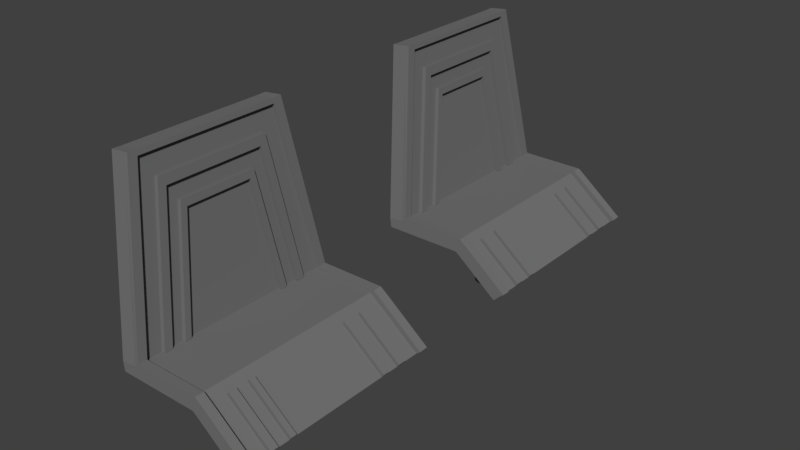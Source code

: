 # Source: c172p-pedals.blend  (saved by Blender 2.78.0; exported with 4.5.12 LTS)
import bpy
from mathutils import Matrix  # noqa: F401  (used for matrix-valued properties, if any)

bpy.ops.wm.read_factory_settings(use_empty=True)
scene = bpy.context.scene
scene.name = 'Scene'

# ---- collections
col_collection_1 = bpy.data.collections.new('Collection 1'); scene.collection.children.link(col_collection_1)
col_collection_2 = bpy.data.collections.new('Collection 2'); scene.collection.children.link(col_collection_2)
col_collection_3 = bpy.data.collections.new('Collection 3'); scene.collection.children.link(col_collection_3)
col_collection_4 = bpy.data.collections.new('Collection 4'); scene.collection.children.link(col_collection_4)
col_collection_5 = bpy.data.collections.new('Collection 5'); scene.collection.children.link(col_collection_5)
col_collection_11 = bpy.data.collections.new('Collection 11'); scene.collection.children.link(col_collection_11)

# ---- materials (node trees are filled in below, after node groups)
mat_material = bpy.data.materials.new('Material')
mat_material.alpha_threshold = 0.0
mat_material.use_transparent_shadow = False
mat_material.diffuse_color = (0.1732, 0.1732, 0.1732, 1.0)
mat_material.specular_color = (0.3709, 0.3709, 0.3709)
mat_material.roughness = 0.5
mat_material.specular_intensity = 1.0

# ---- node groups
ng_auto_smooth = bpy.data.node_groups.new('Auto Smooth', 'GeometryNodeTree')
_s = ng_auto_smooth.interface.new_socket(name='Geometry', in_out='OUTPUT', socket_type='NodeSocketGeometry')
_s = ng_auto_smooth.interface.new_socket(name='Geometry', in_out='INPUT', socket_type='NodeSocketGeometry')
_s = ng_auto_smooth.interface.new_socket(name='Angle', in_out='INPUT', socket_type='NodeSocketFloat')
_s.subtype = 'ANGLE'
_s.min_value = 0.0
_s.max_value = 3.142
ng_auto_smooth.is_modifier = True
_N = ng_auto_smooth.nodes; _L = ng_auto_smooth.links
n0 = _N.new('NodeGroupOutput'); n0.name = 'Group Output'; n0.location = (480, -100)
n1 = _N.new('NodeGroupInput'); n1.name = 'Group Input'; n1.location = (-420, -300)
n2 = _N.new('NodeGroupInput'); n2.name = 'Group Input.001'; n2.location = (-60, -100)
n3 = _N.new('GeometryNodeSetShadeSmooth'); n3.name = 'Set Shade Smooth'; n3.location = (120, -100)
n3.domain = 'EDGE'
n4 = _N.new('GeometryNodeSetShadeSmooth'); n4.name = 'Set Shade Smooth.001'; n4.location = (300, -100)
n5 = _N.new('GeometryNodeInputMeshEdgeAngle'); n5.name = 'Edge Angle'; n5.location = (-420, -220)
n6 = _N.new('GeometryNodeInputEdgeSmooth'); n6.name = 'Is Edge Smooth'; n6.location = (-60, -160)
n7 = _N.new('GeometryNodeInputShadeSmooth'); n7.name = 'Is Face Smooth'; n7.location = (-240, -340)
n8 = _N.new('FunctionNodeBooleanMath'); n8.name = 'Boolean Math'; n8.location = (-60, -220)
n9 = _N.new('FunctionNodeCompare'); n9.name = 'Compare'; n9.location = (-240, -180)
n9.operation = 'LESS_EQUAL'
_L.new(n5.outputs[0], n9.inputs[0])
_L.new(n4.outputs[0], n0.inputs[0])
_L.new(n1.outputs[1], n9.inputs[1])
_L.new(n9.outputs[0], n8.inputs[0])
_L.new(n7.outputs[0], n8.inputs[1])
_L.new(n2.outputs[0], n3.inputs[0])
_L.new(n6.outputs[0], n3.inputs[1])
_L.new(n3.outputs[0], n4.inputs[0])
_L.new(n8.outputs[0], n3.inputs[2])
n0.is_active_output = True

# ---- material node trees

# ---- world
world_world = bpy.data.worlds.new('World'); scene.world = world_world
world_world.color = (0.05088, 0.05088, 0.05088)
world_world.use_sun_shadow = False
world_world.sun_shadow_jitter_overblur = 0.0
world_world.cycles.sampling_method = 'MANUAL'

# ---- meshes
me_mesh_001 = bpy.data.meshes.new('Mesh.001')
me_mesh_001.from_pydata([(-0.03602, 0.06905, 0.06898), (-0.02977, 0.05966, 0.01016), (-0.02977, 0.115, 0.01016), (-0.03602, 0.1056, 0.06898), (-0.03644, 0.1083, 0.07287), (-0.03391, 0.1056, 0.06917), (-0.03391, 0.06905, 0.06917), (-0.03432, 0.1083, 0.07306), (-0.03432, 0.06638, 0.07306), (-0.03644, 0.06638, 0.07287), (-0.03735, 0.1141, 0.08143), (-0.03735, 0.06051, 0.08143), (-0.03523, 0.1141, 0.08162), (-0.03523, 0.06051, 0.08162), (-0.03578, 0.1177, 0.08676), (-0.03578, 0.05698, 0.08676), (-0.03789, 0.1177, 0.08657), (-0.03789, 0.05698, 0.08657), (-0.03909, 0.1254, 0.09787), (-0.03909, 0.04923, 0.09787), (-0.04708, 0.1254, 0.09702), (-0.04708, 0.04923, 0.09702), (-0.02766, 0.05966, 0.01035), (-0.02766, 0.05636, 0.01035), (-0.02977, 0.05636, 0.01016), (-0.02766, 0.115, 0.01035), (-0.02766, 0.1183, 0.01035), (-0.02977, 0.04912, 0.01016), (-0.02766, 0.04912, 0.01035), (-0.02766, 0.04478, 0.01035), (-0.02977, 0.04478, 0.01016), (-0.02977, 0.1255, 0.01016), (-0.02977, 0.03522, 0.01016), (-0.03776, 0.03522, 0.009311), (-0.02766, 0.1255, 0.01035), (-0.02766, 0.1299, 0.01035), (-0.02977, 0.1183, 0.01016), (-0.02977, 0.1299, 0.01016), (-0.02977, 0.1394, 0.01016), (-0.03776, 0.1394, 0.009311), (-0.02976, 0.1394, 0.004125), (-0.03717, 0.1394, 0.004125), (-0.02976, 0.03522, 0.004125), (-0.03717, 0.03522, 0.004125), (0.006073, 0.04478, 0.01016), (0.006073, 0.03522, 0.01016), (0.006073, 0.05636, 0.01016), (0.006073, 0.04912, 0.01016), (0.006073, 0.1299, 0.01016), (0.006073, 0.1394, 0.01016), (0.006073, 0.05966, 0.01016), (0.006073, 0.115, 0.01016), (0.006073, 0.1255, 0.01016), (0.006073, 0.1183, 0.01016), (0.006087, 0.1394, 0.004125), (0.006087, 0.03522, 0.004125), (0.01073, 0.04478, 0.006675), (0.01073, 0.03522, 0.006675), (0.01073, 0.05636, 0.006675), (0.01073, 0.04912, 0.006675), (0.01073, 0.1299, 0.006675), (0.01073, 0.1394, 0.006675), (0.01073, 0.05966, 0.006675), (0.01073, 0.115, 0.006675), (0.01073, 0.1255, 0.006675), (0.01073, 0.1183, 0.006675), (0.007339, 0.1394, 0.003291), (0.007339, 0.03522, 0.003291), (0.01073, 0.04478, 0.006675), (0.01073, 0.03522, 0.006675), (0.01073, 0.05636, 0.006675), (0.01073, 0.04912, 0.006675), (0.01073, 0.1299, 0.006675), (0.01073, 0.1394, 0.006675), (0.01073, 0.05966, 0.006675), (0.01073, 0.115, 0.006675), (0.01073, 0.1255, 0.006675), (0.01073, 0.1183, 0.006675), (0.007339, 0.1394, 0.003291), (0.007339, 0.03522, 0.003291), (0.03072, 0.1394, -0.01545), (0.03411, 0.1183, -0.01207), (0.03411, 0.1255, -0.01207), (0.03411, 0.115, -0.01207), (0.03411, 0.05966, -0.01207), (0.03411, 0.1394, -0.01207), (0.03411, 0.1299, -0.01207), (0.03411, 0.04912, -0.01207), (0.03411, 0.05636, -0.01207), (0.03411, 0.03522, -0.01207), (0.03411, 0.04478, -0.01207), (0.03072, 0.03522, -0.01545), (0.03411, 0.1183, -0.01207), (0.03411, 0.1255, -0.01207), (0.03411, 0.115, -0.01207), (0.03411, 0.05966, -0.01207), (0.03411, 0.1394, -0.01207), (0.03411, 0.1299, -0.01207), (0.03411, 0.04912, -0.01207), (0.03411, 0.05636, -0.01207), (0.03411, 0.03522, -0.01207), (0.03411, 0.04478, -0.01207), (0.01197, 0.05966, 0.008219), (0.03534, 0.05966, -0.01052), (0.03534, 0.05636, -0.01052), (0.01197, 0.05636, 0.008218), (0.01197, 0.1299, 0.008218), (0.03534, 0.1299, -0.01052), (0.03534, 0.1255, -0.01052), (0.01197, 0.1255, 0.008218), (0.01197, 0.04478, 0.008218), (0.03534, 0.04478, -0.01052), (0.03534, 0.04912, -0.01052), (0.01197, 0.04912, 0.008218), (0.01197, 0.115, 0.008218), (0.03534, 0.115, -0.01052), (0.03534, 0.1183, -0.01052), (0.01197, 0.1183, 0.008218), (0.0307, 0.03039, -0.0153), (0.03409, 0.03039, -0.01192), (0.007323, 0.03039, 0.003442), (0.01071, 0.03039, 0.006826), (0.006071, 0.03039, 0.004276), (0.006057, 0.03039, 0.01031), (-0.02977, 0.03039, 0.004276), (-0.02979, 0.03039, 0.01031), (-0.03718, 0.03039, 0.004276), (-0.03778, 0.03039, 0.009462), (-0.03911, 0.0444, 0.09802), (-0.0471, 0.0444, 0.09717), (0.01071, 0.1444, 0.00683), (0.03409, 0.1444, -0.01191), (0.0307, 0.1444, -0.0153), (0.007323, 0.1444, 0.003446), (0.00607, 0.1444, 0.00428), (0.007323, 0.1444, 0.003446), (0.01071, 0.1444, 0.00683), (0.006057, 0.1444, 0.01032), (-0.02977, 0.1444, 0.00428), (-0.02979, 0.1444, 0.01032), (-0.03778, 0.1444, 0.009466), (-0.03718, 0.1444, 0.00428), (-0.0471, 0.1304, 0.09717), (-0.03911, 0.1304, 0.09802), (-0.04738, 0.13, 0.09983), (-0.03939, 0.13, 0.1007), (-0.03938, 0.1251, 0.1005), (-0.04737, 0.1251, 0.09968), (-0.03938, 0.04955, 0.1005), (-0.03939, 0.04477, 0.1007), (-0.04738, 0.04477, 0.09983), (-0.04737, 0.04955, 0.09968), (-0.03737, 0.1251, 0.1007), (-0.03737, 0.04955, 0.1007), (-0.0371, 0.0444, 0.0982), (-0.03738, 0.04477, 0.1009), (-0.03738, 0.13, 0.1009), (-0.0371, 0.1304, 0.09821), (-0.02743, 0.1444, 0.01212), (0.008415, 0.1444, 0.01212), (0.01307, 0.1444, 0.008638), (0.01309, 0.1394, 0.008483), (0.03647, 0.1394, -0.01026), (0.03645, 0.1444, -0.0101), (0.01307, 0.1444, 0.008638), (0.01309, 0.1394, 0.008483), (-0.02743, 0.03039, 0.01212), (0.008416, 0.03039, 0.01212), (0.01307, 0.03039, 0.008634), (0.03645, 0.03039, -0.01011), (0.03647, 0.03522, -0.01026), (0.01309, 0.03522, 0.008483), (0.008432, 0.1394, 0.01197), (0.008432, 0.03522, 0.01197), (-0.02741, 0.1394, 0.01197), (-0.02741, 0.03522, 0.01197), (-0.03708, 0.1254, 0.09805), (-0.03708, 0.04923, 0.09805)], [], [(0, 3, 5, 6), (6, 5, 7, 8), (8, 7, 4, 9), (9, 4, 10, 11), (11, 10, 12, 13), (13, 12, 14, 15), (15, 14, 16, 17), (17, 16, 18, 19), (22, 6, 8, 23), (23, 8, 9, 24), (5, 25, 26, 7), (24, 9, 11, 27), (27, 11, 13, 28), (28, 13, 15, 29), (29, 15, 17, 30), (12, 34, 35, 14), (1, 0, 6, 22), (5, 3, 2, 25), (4, 7, 26, 36), (19, 32, 30, 17), (12, 10, 31, 34), (16, 14, 35, 37), (18, 16, 37, 38), (0, 1, 2, 3), (4, 36, 31, 10), (20, 39, 33, 21), (27, 28, 29, 30), (1, 22, 23, 24), (2, 36, 26, 25), (31, 37, 35, 34), (33, 39, 41, 43), (30, 32, 45, 44), (24, 27, 47, 46), (38, 37, 48, 49), (2, 1, 50, 51), (31, 36, 53, 52), (27, 30, 44, 47), (1, 24, 46, 50), (36, 2, 51, 53), (37, 31, 52, 48), (44, 45, 57, 56), (46, 47, 59, 58), (49, 48, 60, 61), (51, 50, 62, 63), (52, 53, 65, 64), (47, 44, 56, 59), (50, 46, 58, 62), (53, 51, 63, 65), (48, 52, 64, 60), (66, 61, 73, 78), (57, 67, 79, 69), (67, 66, 78, 79), (57, 61, 66, 79), (76, 72, 86, 82), (70, 74, 84, 88), (73, 61, 96, 85), (57, 69, 89, 100), (65, 63, 94, 92), (59, 56, 101, 98), (64, 65, 92, 93), (63, 62, 95, 94), (61, 60, 97, 96), (58, 59, 98, 99), (101, 100, 89, 90), (99, 98, 87, 88), (96, 97, 86, 85), (94, 95, 84, 83), (93, 92, 81, 82), (98, 101, 90, 87), (95, 99, 88, 84), (92, 94, 83, 81), (97, 93, 82, 86), (95, 62, 102, 103), (99, 95, 103, 104), (58, 99, 104, 105), (97, 60, 106, 107), (93, 97, 107, 108), (64, 93, 108, 109), (90, 68, 110, 111), (87, 90, 111, 112), (71, 113, 112, 87), (83, 115, 114, 75), (81, 83, 115, 116), (77, 117, 116, 81), (75, 77, 117, 114), (68, 71, 113, 110), (60, 64, 109, 106), (62, 58, 105, 102), (102, 105, 104, 103), (106, 109, 108, 107), (110, 111, 112, 113), (114, 115, 116, 117), (91, 100, 119, 118), (67, 91, 118, 120), (55, 67, 120, 122), (42, 55, 122, 124), (43, 42, 124, 126), (33, 43, 126, 127), (21, 33, 127, 129), (121, 120, 118, 119), (123, 122, 120, 121), (125, 124, 122, 123), (125, 127, 126, 124), (125, 128, 129, 127), (80, 85, 131, 132), (78, 80, 132, 133), (73, 78, 133, 130), (66, 54, 134, 135), (61, 66, 135, 136), (54, 40, 138, 134), (41, 39, 140, 141), (40, 41, 141, 138), (39, 20, 142, 140), (130, 133, 132, 131), (134, 137, 136, 135), (138, 139, 137, 134), (140, 139, 138, 141), (142, 143, 139, 140), (143, 142, 144, 145), (142, 20, 147, 144), (129, 128, 149, 150), (21, 129, 150, 151), (20, 21, 151, 147), (147, 146, 145, 144), (148, 151, 150, 149), (148, 146, 147, 151), (146, 148, 153, 152), (149, 128, 154, 155), (148, 149, 155, 153), (145, 146, 152, 156), (143, 145, 156, 157), (139, 143, 157, 158), (137, 139, 158, 159), (136, 137, 159, 160), (61, 136, 160, 161), (131, 85, 162, 163), (130, 164, 163, 131), (73, 130, 164, 165), (128, 125, 166, 154), (125, 123, 167, 166), (123, 121, 168, 167), (121, 119, 169, 168), (119, 100, 170, 169), (85, 162, 165, 73), (100, 57, 171, 170), (49, 61, 161, 172), (57, 45, 173, 171), (38, 49, 172, 174), (45, 32, 175, 173), (19, 18, 176, 177), (18, 38, 174, 176), (32, 19, 177, 175), (177, 176, 152, 153), (154, 177, 153, 155), (176, 157, 156, 152), (176, 174, 158, 157), (174, 172, 159, 158), (172, 161, 160, 159), (162, 163, 164, 165), (175, 177, 154, 166), (173, 175, 166, 167), (171, 173, 167, 168), (170, 171, 168, 169), (80, 91, 89, 85), (54, 78, 67, 55), (40, 54, 55, 42), (40, 42, 43, 41), (57, 100, 90, 68)])
_uv = me_mesh_001.uv_layers.new(name='UVMap')
_uv.uv.foreach_set('vector', [0.6515, 0.7259, 0.3411, 0.7259, 0.3411, 0.7275, 0.6515, 0.7275, 0.6119, 0.6838, 0.4094, 0.6838, 0.3947, 0.7055, 0.6267, 0.7055, 0.6742, 0.7609, 0.3184, 0.7609, 0.3184, 0.7593, 0.6742, 0.7593, 0.6573, 0.7084, 0.3626, 0.7084, 0.3212, 0.8127, 0.6987, 0.8127, 0.7241, 0.8329, 0.2685, 0.8329, 0.2685, 0.8345, 0.7241, 0.8345, 0.6954, 0.8156, 0.3239, 0.8156, 0.2995, 0.8374, 0.7198, 0.8374, 0.7541, 0.8787, 0.2386, 0.8787, 0.2386, 0.8771, 0.7541, 0.8771, 0.7387, 0.8411, 0.275, 0.8411, 0.2157, 0.9364, 0.798, 0.9364, 0.664, 0.4352, 0.6107, 0.6894, 0.6258, 0.7062, 0.6826, 0.4352, 0.7593, 0.2218, 0.6742, 0.7609, 0.6742, 0.7593, 0.7593, 0.2202, 0.4147, 0.6893, 0.3654, 0.4357, 0.3465, 0.4354, 0.399, 0.7057, 0.6918, 0.4266, 0.6194, 0.7702, 0.6916, 0.8097, 0.7739, 0.4192, 0.8208, 0.2202, 0.7241, 0.8329, 0.7241, 0.8345, 0.8208, 0.2218, 0.7696, 0.4357, 0.7022, 0.8104, 0.7231, 0.8374, 0.7954, 0.4357, 0.8577, 0.2218, 0.7541, 0.8787, 0.7541, 0.8771, 0.8577, 0.2202, 0.3172, 0.8133, 0.2548, 0.4373, 0.231, 0.4373, 0.2978, 0.8404, 0.7313, 0.2202, 0.6515, 0.7259, 0.6515, 0.7275, 0.7313, 0.2218, 0.3411, 0.7275, 0.3411, 0.7259, 0.2613, 0.2202, 0.2613, 0.2218, 0.3184, 0.7593, 0.3184, 0.7609, 0.2333, 0.2218, 0.2333, 0.2202, 0.7899, 0.9356, 0.8836, 0.4233, 0.8001, 0.4274, 0.7185, 0.8736, 0.2685, 0.8345, 0.2685, 0.8329, 0.1718, 0.2202, 0.1718, 0.2218, 0.2386, 0.8771, 0.2386, 0.8787, 0.1349, 0.2218, 0.1349, 0.2202, 0.2279, 0.9337, 0.2943, 0.8709, 0.2219, 0.4221, 0.1449, 0.4185, 0.6074, 0.6813, 0.6564, 0.4201, 0.3679, 0.4201, 0.4169, 0.6813, 0.3995, 0.7758, 0.3352, 0.4337, 0.2513, 0.4255, 0.3245, 0.8143, 0.1727, 0.9669, 0.05372, 0.2129, 0.9389, 0.2129, 0.8199, 0.9669, 0.8208, 0.2202, 0.8208, 0.2218, 0.8577, 0.2218, 0.8577, 0.2202, 0.7313, 0.2202, 0.7313, 0.2218, 0.7593, 0.2218, 0.7593, 0.2202, 0.2613, 0.2202, 0.2333, 0.2202, 0.2333, 0.2218, 0.2613, 0.2218, 0.1718, 0.2202, 0.1349, 0.2202, 0.1349, 0.2218, 0.1718, 0.2218, 0.9389, 0.2129, 0.05372, 0.2129, 0.05372, 0.1683, 0.9389, 0.1683, 0.2281, 0.4235, 0.1631, 0.4235, 0.1631, 0.2527, 0.2281, 0.2527, 0.3068, 0.4235, 0.2576, 0.4235, 0.2576, 0.2527, 0.3068, 0.2527, 0.8716, 0.4235, 0.8066, 0.4235, 0.8066, 0.2527, 0.8716, 0.2527, 0.7054, 0.4235, 0.3292, 0.4235, 0.3292, 0.2527, 0.7054, 0.2527, 0.777, 0.4235, 0.7278, 0.4235, 0.7278, 0.2527, 0.777, 0.2527, 0.2576, 0.4235, 0.2281, 0.4235, 0.2281, 0.2527, 0.2576, 0.2527, 0.3292, 0.4235, 0.3068, 0.4235, 0.3068, 0.2527, 0.3292, 0.2527, 0.7278, 0.4235, 0.7054, 0.4235, 0.7054, 0.2527, 0.7278, 0.2527, 0.8066, 0.4235, 0.777, 0.4235, 0.777, 0.2527, 0.8066, 0.2527, 0.8199, 0.2488, 0.9298, 0.2488, 0.9298, 0.2148, 0.8199, 0.2148, 0.6974, 0.2514, 0.7863, 0.2514, 0.7863, 0.2166, 0.6974, 0.2166, 0.07127, 0.2519, 0.1909, 0.2519, 0.1909, 0.2165, 0.07127, 0.2165, 0.3553, 0.2544, 0.6611, 0.2544, 0.6611, 0.2191, 0.3553, 0.2191, 0.2298, 0.2554, 0.3161, 0.2554, 0.3161, 0.2194, 0.2298, 0.2194, 0.7897, 0.2404, 0.8117, 0.2404, 0.8117, 0.2032, 0.7897, 0.2032, 0.6668, 0.241, 0.6929, 0.241, 0.6929, 0.2035, 0.6668, 0.2035, 0.2005, 0.2323, 0.2254, 0.2313, 0.2242, 0.1944, 0.1994, 0.1954, 0.1981, 0.2358, 0.2194, 0.2358, 0.2194, 0.1985, 0.1981, 0.1985, 0.05372, 0.1611, 0.05372, 0.1902, 0.05372, 0.1902, 0.05372, 0.1611, 0.9389, 0.1902, 0.9389, 0.1611, 0.9389, 0.1611, 0.9389, 0.1902, 0.9389, 0.1611, 0.05372, 0.1611, 0.05372, 0.1611, 0.9389, 0.1611, 0.9389, 0.1902, 0.05372, 0.1902, 0.05372, 0.1611, 0.9389, 0.1611, 0.1718, 0.1902, 0.1349, 0.1902, 0.1349, 0.0291, 0.1718, 0.0291, 0.7593, 0.1902, 0.7313, 0.1902, 0.7313, 0.0291, 0.7593, 0.0291, 0.05372, 0.1902, 0.05372, 0.1902, 0.05372, 0.0291, 0.05372, 0.0291, 0.9389, 0.1902, 0.9389, 0.1902, 0.9389, 0.0291, 0.9389, 0.0291, 0.2333, 0.1902, 0.2613, 0.1902, 0.2613, 0.0291, 0.2333, 0.0291, 0.8208, 0.1902, 0.8577, 0.1902, 0.8577, 0.0291, 0.8208, 0.0291, 0.2298, 0.2194, 0.3161, 0.2194, 0.3161, 0.02584, 0.2298, 0.02584, 0.3553, 0.2191, 0.6611, 0.2191, 0.6611, 0.0291, 0.3553, 0.0291, 0.07127, 0.2165, 0.1909, 0.2165, 0.1909, 0.02627, 0.07127, 0.02627, 0.6974, 0.2166, 0.7863, 0.2166, 0.7863, 0.0291, 0.6974, 0.0291, 0.8577, 0.0291, 0.9389, 0.0291, 0.9389, 0.0291, 0.8577, 0.0291, 0.7593, 0.0291, 0.8208, 0.0291, 0.8208, 0.0291, 0.7593, 0.0291, 0.05372, 0.0291, 0.1349, 0.0291, 0.1349, 0.0291, 0.05372, 0.0291, 0.2613, 0.0291, 0.7313, 0.0291, 0.7313, 0.0291, 0.2613, 0.0291, 0.1718, 0.0291, 0.2333, 0.0291, 0.2333, 0.0291, 0.1718, 0.0291, 0.8208, 0.0291, 0.8577, 0.0291, 0.8577, 0.0291, 0.8208, 0.0291, 0.7313, 0.0291, 0.7593, 0.0291, 0.7593, 0.0291, 0.7313, 0.0291, 0.2333, 0.0291, 0.2613, 0.0291, 0.2613, 0.0291, 0.2333, 0.0291, 0.1349, 0.0291, 0.1718, 0.0291, 0.1718, 0.0291, 0.1349, 0.0291, 0.7313, 0.0291, 0.7313, 0.1902, 0.7313, 0.2035, 0.7313, 0.04237, 0.7593, 0.0291, 0.7313, 0.0291, 0.7313, 0.04237, 0.7593, 0.04237, 0.7593, 0.1902, 0.7593, 0.0291, 0.7593, 0.04237, 0.7593, 0.2035, 0.1349, 0.0291, 0.1349, 0.1902, 0.1349, 0.2035, 0.1349, 0.04237, 0.1718, 0.0291, 0.1349, 0.0291, 0.1349, 0.04237, 0.1718, 0.04237, 0.1718, 0.1902, 0.1718, 0.0291, 0.1718, 0.04237, 0.1718, 0.2035, 0.8577, 0.0291, 0.8577, 0.1902, 0.8577, 0.2035, 0.8577, 0.04237, 0.8208, 0.0291, 0.8577, 0.0291, 0.8577, 0.04237, 0.8208, 0.04237, 0.8208, 0.1902, 0.8208, 0.2035, 0.8208, 0.04237, 0.8208, 0.0291, 0.2613, 0.0291, 0.2613, 0.04237, 0.2613, 0.2035, 0.2613, 0.1902, 0.2333, 0.0291, 0.2613, 0.0291, 0.2613, 0.04237, 0.2333, 0.04237, 0.2333, 0.1902, 0.2333, 0.2035, 0.2333, 0.04237, 0.2333, 0.0291, 0.2613, 0.1902, 0.2333, 0.1902, 0.2333, 0.2035, 0.2613, 0.2035, 0.8577, 0.1902, 0.8208, 0.1902, 0.8208, 0.2035, 0.8577, 0.2035, 0.1349, 0.1902, 0.1718, 0.1902, 0.1718, 0.2035, 0.1349, 0.2035, 0.7313, 0.1902, 0.7593, 0.1902, 0.7593, 0.2035, 0.7313, 0.2035, 0.6668, 0.2201, 0.6929, 0.2201, 0.6929, 0.01826, 0.6668, 0.01826, 0.1981, 0.215, 0.2194, 0.215, 0.2194, 0.01435, 0.1981, 0.01435, 0.8117, 0.2196, 0.8117, 0.01956, 0.7897, 0.01956, 0.7897, 0.2196, 0.2247, 0.2108, 0.2186, 0.01198, 0.1937, 0.01295, 0.1999, 0.2117, 0.9389, 0.0, 0.9389, 0.0291, 0.98, 0.0304, 0.98, 0.001298, 0.9389, 0.1611, 0.9389, 0.0, 0.98, 0.001298, 0.98, 0.1624, 0.9389, 0.1683, 0.9389, 0.1611, 0.98, 0.1624, 0.98, 0.1696, 0.9389, 0.1683, 0.9389, 0.1683, 0.98, 0.1696, 0.98, 0.1696, 0.9389, 0.1683, 0.9389, 0.1683, 0.98, 0.1696, 0.98, 0.1696, 0.9389, 0.2129, 0.9389, 0.1683, 0.98, 0.1696, 0.98, 0.2142, 0.8199, 0.9669, 0.9389, 0.2129, 0.98, 0.2142, 0.861, 0.9682, 0.98, 0.1915, 0.98, 0.1624, 0.98, 0.001298, 0.98, 0.0304, 0.9813, 0.2202, 0.9813, 0.1683, 0.9813, 0.1611, 0.9813, 0.1902, 0.98, 0.2215, 0.98, 0.1696, 0.98, 0.1696, 0.98, 0.2215, 0.98, 0.2215, 0.98, 0.2142, 0.98, 0.1696, 0.98, 0.1696, 0.98, 0.2215, 0.861, 0.9755, 0.861, 0.9682, 0.98, 0.2142, 0.05372, 0.0, 0.05372, 0.0291, 0.01159, 0.03043, 0.01159, 0.001333, 0.05372, 0.1611, 0.05372, 0.0, 0.01159, 0.001333, 0.0116, 0.1625, 0.05372, 0.1902, 0.05372, 0.1611, 0.0116, 0.1625, 0.0116, 0.1915, 0.05372, 0.1611, 0.05372, 0.1683, 0.0116, 0.1696, 0.0116, 0.1625, 0.05372, 0.1902, 0.05372, 0.1611, 0.0116, 0.1625, 0.0116, 0.1915, 0.8716, 0.2526, 0.8716, 0.4234, 0.9053, 0.4235, 0.9053, 0.2527, 0.05372, 0.1683, 0.05372, 0.2129, 0.0116, 0.2142, 0.0116, 0.1696, 0.05372, 0.1683, 0.05372, 0.1683, 0.0116, 0.1696, 0.0116, 0.1696, 0.05372, 0.2129, 0.1727, 0.9669, 0.1306, 0.9682, 0.0116, 0.2142, 0.0116, 0.1915, 0.0116, 0.1625, 0.01159, 0.001333, 0.01159, 0.03043, 0.0116, 0.1696, 0.0116, 0.2215, 0.0116, 0.1915, 0.0116, 0.1625, 0.0116, 0.1696, 0.0116, 0.2215, 0.0116, 0.2215, 0.0116, 0.1696, 0.0116, 0.2142, 0.0116, 0.2215, 0.0116, 0.1696, 0.0116, 0.1696, 0.1306, 0.9682, 0.1306, 0.9755, 0.0116, 0.2215, 0.0116, 0.2142, 0.1306, 0.9755, 0.1306, 0.9682, 0.1337, 0.9911, 0.1337, 0.9984, 0.1306, 0.9682, 0.1727, 0.9669, 0.1755, 0.9898, 0.1337, 0.9911, 0.861, 0.9682, 0.861, 0.9755, 0.8578, 0.9984, 0.8578, 0.9911, 0.8199, 0.9669, 0.861, 0.9682, 0.8578, 0.9911, 0.8172, 0.9898, 0.1727, 0.9669, 0.8199, 0.9669, 0.8172, 0.9898, 0.1755, 0.9898, 0.1755, 0.9898, 0.1755, 0.9971, 0.1337, 0.9984, 0.1337, 0.9911, 0.8172, 0.9971, 0.8172, 0.9898, 0.8578, 0.9911, 0.8578, 0.9984, 0.8172, 0.9971, 0.1755, 0.9971, 0.1755, 0.9898, 0.8172, 0.9898, 0.1755, 0.9971, 0.8172, 0.9971, 0.8172, 0.9987, 0.1755, 0.9987, 0.8578, 0.9984, 0.861, 0.9755, 0.861, 0.9771, 0.8578, 1.0, 0.8172, 0.9971, 0.8578, 0.9984, 0.8578, 1.0, 0.8172, 0.9987, 0.1337, 0.9984, 0.1755, 0.9971, 0.1755, 0.9987, 0.1337, 1.0, 0.1306, 0.9755, 0.1337, 0.9984, 0.1337, 1.0, 0.1306, 0.9771, 0.0116, 0.2215, 0.1306, 0.9755, 0.1306, 0.9771, 0.0116, 0.2371, 0.0116, 0.2215, 0.0116, 0.2215, 0.0116, 0.2371, 0.0116, 0.2371, 0.0116, 0.1915, 0.0116, 0.2215, 0.0116, 0.2371, 0.0116, 0.2071, 0.05372, 0.1902, 0.0116, 0.1915, 0.0116, 0.2071, 0.05372, 0.2058, 0.01159, 0.03043, 0.05372, 0.0291, 0.05372, 0.04464, 0.01159, 0.04598, 0.0116, 0.1915, 0.0116, 0.2071, 0.01159, 0.04598, 0.01159, 0.03043, 0.05372, 0.1902, 0.0116, 0.1915, 0.0116, 0.2071, 0.05372, 0.2058, 0.861, 0.9755, 0.98, 0.2215, 0.98, 0.237, 0.861, 0.9771, 0.98, 0.2215, 0.98, 0.2215, 0.98, 0.237, 0.98, 0.237, 0.9813, 0.2202, 0.9813, 0.1902, 0.9813, 0.2058, 0.9813, 0.2357, 0.98, 0.1915, 0.98, 0.0304, 0.98, 0.04594, 0.98, 0.2071, 0.98, 0.0304, 0.9389, 0.0291, 0.9389, 0.04464, 0.98, 0.04594, 0.05372, 0.0291, 0.05372, 0.04464, 0.05372, 0.2058, 0.05372, 0.1902, 0.9389, 0.0291, 0.9389, 0.1902, 0.9389, 0.2058, 0.9389, 0.04464, 0.05372, 0.2202, 0.05372, 0.1902, 0.05372, 0.2058, 0.05372, 0.2357, 0.9389, 0.1902, 0.9389, 0.2202, 0.9389, 0.2357, 0.9389, 0.2058, 0.05372, 0.2202, 0.05372, 0.2202, 0.05372, 0.2357, 0.05372, 0.2357, 0.9389, 0.2202, 0.9389, 0.2202, 0.9389, 0.2357, 0.9389, 0.2357, 0.8199, 0.9742, 0.1727, 0.9742, 0.1727, 0.9758, 0.8199, 0.9758, 0.1727, 0.9742, 0.05372, 0.2202, 0.05372, 0.2357, 0.1727, 0.9758, 0.9389, 0.2202, 0.8199, 0.9742, 0.8199, 0.9758, 0.9389, 0.2357, 0.8191, 0.9398, 0.1955, 0.9398, 0.1982, 0.9627, 0.8164, 0.9627, 0.8229, 0.9355, 0.7905, 0.9342, 0.7883, 0.957, 0.8204, 0.9583, 0.2346, 0.9386, 0.1925, 0.94, 0.1956, 0.9629, 0.2374, 0.9615, 0.2138, 0.9415, 0.1464, 0.4347, 0.1226, 0.4356, 0.19, 0.9424, 0.8716, 0.4123, 0.8716, 0.2415, 0.9053, 0.2416, 0.9053, 0.4123, 0.04004, 0.1643, 0.04004, 0.1398, 0.01681, 0.1409, 0.01681, 0.1654, 0.04004, 0.00816, 0.0168, 0.009249, 0.01681, 0.1409, 0.04004, 0.1398, 0.8789, 0.4358, 0.8002, 0.9372, 0.8244, 0.9385, 0.9031, 0.4371, 0.1631, 0.2415, 0.1631, 0.4123, 0.1302, 0.4123, 0.1302, 0.2416, 0.9456, 0.1539, 0.9456, 0.1839, 0.9866, 0.1852, 0.9866, 0.1552, 0.948, 0.006404, 0.948, 0.1675, 0.9891, 0.1688, 0.9891, 0.007702, 0.05372, 0.0, 0.9389, 0.0, 0.9389, 0.0291, 0.05372, 0.0291, 0.05372, 0.1683, 0.05372, 0.1611, 0.9389, 0.1611, 0.9389, 0.1683, 0.8716, 0.4234, 0.8716, 0.2526, 0.1631, 0.2526, 0.1631, 0.4234, 0.05372, 0.1683, 0.9389, 0.1683, 0.9389, 0.1683, 0.05372, 0.1683, 0.9298, 0.2148, 0.9298, 0.03171, 0.8199, 0.03171, 0.8199, 0.2148])
me_mesh_001.materials.append(mat_material)
me_mesh_001.use_remesh_preserve_volume = False
me_mesh_001.use_remesh_preserve_attributes = False
me_mesh_001.use_mirror_vertex_groups = False
me_mesh_001.update()
me_mesh = bpy.data.meshes.new('Mesh')
me_mesh.from_pydata([(-0.03602, -0.1064, 0.06898), (-0.02977, -0.1158, 0.01016), (-0.02977, -0.06048, 0.01016), (-0.03602, -0.06987, 0.06898), (-0.03644, -0.0672, 0.07287), (-0.03391, -0.06987, 0.06917), (-0.03391, -0.1064, 0.06917), (-0.03432, -0.0672, 0.07306), (-0.03432, -0.1091, 0.07306), (-0.03644, -0.1091, 0.07287), (-0.03735, -0.06133, 0.08143), (-0.03735, -0.115, 0.08143), (-0.03523, -0.06133, 0.08162), (-0.03523, -0.115, 0.08162), (-0.03578, -0.05781, 0.08676), (-0.03578, -0.1185, 0.08676), (-0.03789, -0.05781, 0.08657), (-0.03789, -0.1185, 0.08657), (-0.03909, -0.05005, 0.09787), (-0.03909, -0.1262, 0.09787), (-0.04708, -0.05005, 0.09702), (-0.04708, -0.1262, 0.09702), (-0.02766, -0.1158, 0.01035), (-0.02766, -0.1191, 0.01035), (-0.02977, -0.1191, 0.01016), (-0.02766, -0.06048, 0.01035), (-0.02766, -0.05719, 0.01035), (-0.02977, -0.1263, 0.01016), (-0.02766, -0.1263, 0.01035), (-0.02766, -0.1307, 0.01035), (-0.02977, -0.1307, 0.01016), (-0.02977, -0.04995, 0.01016), (-0.02977, -0.1402, 0.01016), (-0.03776, -0.1402, 0.00931), (-0.02766, -0.04995, 0.01035), (-0.02766, -0.0456, 0.01035), (-0.02977, -0.05719, 0.01016), (-0.02977, -0.0456, 0.01016), (-0.02977, -0.03604, 0.01016), (-0.03776, -0.03604, 0.00931), (-0.02976, -0.03604, 0.004124), (-0.03717, -0.03604, 0.004124), (-0.02976, -0.1402, 0.004124), (-0.03717, -0.1402, 0.004124), (0.006073, -0.1307, 0.01016), (0.006073, -0.1402, 0.01016), (0.006073, -0.1191, 0.01016), (0.006073, -0.1263, 0.01016), (0.006073, -0.0456, 0.01016), (0.006073, -0.03604, 0.01016), (0.006073, -0.1158, 0.01016), (0.006073, -0.06048, 0.01016), (0.006073, -0.04995, 0.01016), (0.006073, -0.05719, 0.01016), (0.006087, -0.03604, 0.004124), (0.006087, -0.1402, 0.004124), (0.01073, -0.1307, 0.006675), (0.01073, -0.1402, 0.006675), (0.01073, -0.1191, 0.006675), (0.01073, -0.1263, 0.006675), (0.01073, -0.0456, 0.006675), (0.01073, -0.03604, 0.006675), (0.01073, -0.1158, 0.006675), (0.01073, -0.06048, 0.006675), (0.01073, -0.04995, 0.006675), (0.01073, -0.05719, 0.006675), (0.007339, -0.03604, 0.00329), (0.007339, -0.1402, 0.00329), (0.01073, -0.1307, 0.006675), (0.01073, -0.1402, 0.006675), (0.01073, -0.1263, 0.006675), (0.01073, -0.03604, 0.006675), (0.01073, -0.1158, 0.006675), (0.01073, -0.06048, 0.006675), (0.01073, -0.05719, 0.006675), (0.007339, -0.03604, 0.00329), (0.007339, -0.1402, 0.00329), (0.03072, -0.03604, -0.01545), (0.03411, -0.05719, -0.01207), (0.03411, -0.04995, -0.01207), (0.03411, -0.06048, -0.01207), (0.03411, -0.1158, -0.01207), (0.03411, -0.03604, -0.01207), (0.03411, -0.0456, -0.01207), (0.03411, -0.1263, -0.01207), (0.03411, -0.1191, -0.01207), (0.03411, -0.1402, -0.01207), (0.03411, -0.1307, -0.01207), (0.03072, -0.1402, -0.01545), (0.03411, -0.05719, -0.01207), (0.03411, -0.04995, -0.01207), (0.03411, -0.06048, -0.01207), (0.03411, -0.1158, -0.01207), (0.03411, -0.03604, -0.01207), (0.03411, -0.0456, -0.01207), (0.03411, -0.1263, -0.01207), (0.03411, -0.1191, -0.01207), (0.03411, -0.1402, -0.01207), (0.03411, -0.1307, -0.01207), (0.01197, -0.1158, 0.008218), (0.03534, -0.1158, -0.01052), (0.03534, -0.1191, -0.01052), (0.01197, -0.1191, 0.008218), (0.01197, -0.0456, 0.008218), (0.03534, -0.0456, -0.01052), (0.03534, -0.04995, -0.01052), (0.01197, -0.04995, 0.008218), (0.01197, -0.1307, 0.008218), (0.03534, -0.1307, -0.01052), (0.03534, -0.1263, -0.01052), (0.01197, -0.1263, 0.008218), (0.01197, -0.06048, 0.008218), (0.03534, -0.06048, -0.01052), (0.03534, -0.05719, -0.01052), (0.01197, -0.05719, 0.008218), (0.0307, -0.1451, -0.0153), (0.03409, -0.1451, -0.01192), (0.007323, -0.1451, 0.003441), (0.01071, -0.1451, 0.006826), (0.006071, -0.1451, 0.004275), (0.006057, -0.1451, 0.01031), (-0.02977, -0.1451, 0.004275), (-0.02979, -0.1451, 0.01031), (-0.03718, -0.1451, 0.004275), (-0.03778, -0.1451, 0.009461), (-0.03911, -0.1311, 0.09802), (-0.0471, -0.1311, 0.09717), (0.01071, -0.03109, 0.00683), (0.03409, -0.03109, -0.01191), (0.0307, -0.03109, -0.0153), (0.007323, -0.03109, 0.003445), (0.00607, -0.03109, 0.004279), (0.007323, -0.03109, 0.003445), (0.01071, -0.03109, 0.00683), (0.006057, -0.03109, 0.01032), (-0.02977, -0.03109, 0.004279), (-0.02979, -0.03109, 0.01032), (-0.03778, -0.03109, 0.009465), (-0.03718, -0.03109, 0.004279), (-0.0471, -0.04509, 0.09717), (-0.03911, -0.04509, 0.09802), (-0.04738, -0.04546, 0.09983), (-0.03939, -0.04546, 0.1007), (-0.03938, -0.05038, 0.1005), (-0.04737, -0.05038, 0.09968), (-0.03938, -0.1259, 0.1005), (-0.03939, -0.1307, 0.1007), (-0.04738, -0.1307, 0.09983), (-0.04737, -0.1259, 0.09968), (-0.03737, -0.05038, 0.1007), (-0.03737, -0.1259, 0.1007), (-0.0371, -0.1311, 0.0982), (-0.03738, -0.1307, 0.1009), (-0.03738, -0.04546, 0.1009), (-0.0371, -0.04509, 0.09821), (-0.02743, -0.03109, 0.01212), (0.008415, -0.03109, 0.01212), (0.01307, -0.03109, 0.008638), (0.01309, -0.03604, 0.008483), (0.03647, -0.03604, -0.01026), (0.03645, -0.03109, -0.0101), (0.01307, -0.03109, 0.008638), (0.01309, -0.03604, 0.008483), (-0.02743, -0.1451, 0.01212), (0.008416, -0.1451, 0.01212), (0.01307, -0.1451, 0.008634), (0.03645, -0.1451, -0.01011), (0.03647, -0.1402, -0.01026), (0.01309, -0.1402, 0.008483), (0.008432, -0.03604, 0.01197), (0.008432, -0.1402, 0.01197), (-0.02741, -0.03604, 0.01197), (-0.02741, -0.1402, 0.01197), (-0.03708, -0.05005, 0.09805), (-0.03708, -0.1262, 0.09805)], [], [(0, 3, 5, 6), (6, 5, 7, 8), (8, 7, 4, 9), (9, 4, 10, 11), (11, 10, 12, 13), (13, 12, 14, 15), (15, 14, 16, 17), (17, 16, 18, 19), (22, 6, 8, 23), (23, 8, 9, 24), (5, 25, 26, 7), (24, 9, 11, 27), (27, 11, 13, 28), (28, 13, 15, 29), (29, 15, 17, 30), (12, 34, 35, 14), (1, 0, 6, 22), (5, 3, 2, 25), (4, 7, 26, 36), (19, 32, 30, 17), (12, 10, 31, 34), (16, 14, 35, 37), (18, 16, 37, 38), (0, 1, 2, 3), (4, 36, 31, 10), (20, 39, 33, 21), (27, 28, 29, 30), (1, 22, 23, 24), (2, 36, 26, 25), (31, 37, 35, 34), (33, 39, 41, 43), (30, 32, 45, 44), (24, 27, 47, 46), (38, 37, 48, 49), (2, 1, 50, 51), (31, 36, 53, 52), (27, 30, 44, 47), (1, 24, 46, 50), (36, 2, 51, 53), (37, 31, 52, 48), (44, 45, 57, 56), (46, 47, 59, 58), (49, 48, 60, 61), (51, 50, 62, 63), (52, 53, 65, 64), (47, 44, 56, 59), (50, 46, 58, 62), (53, 51, 63, 65), (48, 52, 64, 60), (66, 61, 71, 75), (57, 67, 76, 69), (67, 66, 75, 76), (57, 61, 66, 76), (72, 81, 80, 73), (71, 61, 93, 82), (69, 86, 87, 68), (57, 69, 86, 97), (64, 65, 89, 90), (61, 60, 94, 93), (58, 59, 95, 96), (98, 97, 86, 87), (96, 95, 84, 85), (93, 94, 83, 82), (91, 92, 81, 80), (90, 89, 78, 79), (95, 98, 87, 84), (92, 96, 85, 81), (89, 91, 80, 78), (94, 90, 79, 83), (92, 62, 99, 100), (96, 92, 100, 101), (58, 96, 101, 102), (94, 60, 103, 104), (90, 94, 104, 105), (64, 90, 105, 106), (87, 108, 107, 68), (84, 87, 108, 109), (70, 110, 109, 84), (80, 112, 111, 73), (78, 80, 112, 113), (74, 114, 113, 78), (73, 74, 114, 111), (68, 70, 110, 107), (60, 64, 106, 103), (62, 58, 102, 99), (99, 102, 101, 100), (103, 106, 105, 104), (107, 108, 109, 110), (111, 112, 113, 114), (88, 97, 116, 115), (67, 88, 115, 117), (55, 67, 117, 119), (42, 55, 119, 121), (43, 42, 121, 123), (33, 43, 123, 124), (21, 33, 124, 126), (118, 117, 115, 116), (120, 119, 117, 118), (122, 121, 119, 120), (122, 124, 123, 121), (122, 125, 126, 124), (77, 82, 128, 129), (75, 77, 129, 130), (71, 75, 130, 127), (66, 54, 131, 132), (61, 66, 132, 133), (54, 40, 135, 131), (41, 39, 137, 138), (40, 41, 138, 135), (39, 20, 139, 137), (127, 130, 129, 128), (131, 134, 133, 132), (135, 136, 134, 131), (137, 136, 135, 138), (139, 140, 136, 137), (140, 139, 141, 142), (139, 20, 144, 141), (126, 125, 146, 147), (21, 126, 147, 148), (20, 21, 148, 144), (144, 143, 142, 141), (145, 148, 147, 146), (145, 143, 144, 148), (143, 145, 150, 149), (146, 125, 151, 152), (145, 146, 152, 150), (142, 143, 149, 153), (140, 142, 153, 154), (136, 140, 154, 155), (134, 136, 155, 156), (133, 134, 156, 157), (61, 133, 157, 158), (128, 82, 159, 160), (127, 161, 160, 128), (71, 127, 161, 162), (125, 122, 163, 151), (122, 120, 164, 163), (120, 118, 165, 164), (118, 116, 166, 165), (116, 97, 167, 166), (82, 159, 162, 71), (97, 57, 168, 167), (49, 61, 158, 169), (57, 45, 170, 168), (38, 49, 169, 171), (45, 32, 172, 170), (19, 18, 173, 174), (18, 38, 171, 173), (32, 19, 174, 172), (174, 173, 149, 150), (151, 174, 150, 152), (173, 154, 153, 149), (173, 171, 155, 154), (171, 169, 156, 155), (169, 158, 157, 156), (159, 160, 161, 162), (172, 174, 151, 163), (170, 172, 163, 164), (168, 170, 164, 165), (167, 168, 165, 166), (77, 88, 86, 82), (66, 77, 88, 67), (54, 75, 67, 55), (40, 54, 55, 42), (40, 42, 43, 41)])
_uv = me_mesh.uv_layers.new(name='UVMap')
_uv.uv.foreach_set('vector', [0.6439, 0.703, 0.3649, 0.703, 0.3649, 0.7046, 0.6439, 0.7046, 0.6136, 0.6831, 0.4096, 0.6831, 0.3947, 0.7069, 0.6285, 0.7069, 0.6643, 0.7369, 0.3446, 0.7369, 0.3446, 0.7353, 0.6643, 0.7353, 0.6552, 0.7069, 0.3632, 0.7069, 0.3222, 0.8128, 0.6962, 0.8128, 0.7092, 0.8064, 0.2997, 0.8064, 0.2997, 0.808, 0.7092, 0.808, 0.6966, 0.8138, 0.3234, 0.8138, 0.2989, 0.8408, 0.7211, 0.8408, 0.7361, 0.8506, 0.2728, 0.8506, 0.2728, 0.849, 0.7361, 0.849, 0.7377, 0.8396, 0.2782, 0.8396, 0.2195, 0.9369, 0.7965, 0.9369, 0.6622, 0.4344, 0.6086, 0.6898, 0.6271, 0.706, 0.6843, 0.4337, 0.7408, 0.2163, 0.6643, 0.7369, 0.6643, 0.7353, 0.7408, 0.2148, 0.4148, 0.6919, 0.3688, 0.434, 0.3456, 0.4325, 0.3947, 0.7075, 0.6878, 0.433, 0.6182, 0.7699, 0.6925, 0.807, 0.7716, 0.4242, 0.7961, 0.2148, 0.7092, 0.8064, 0.7092, 0.808, 0.7961, 0.2163, 0.7695, 0.4349, 0.6997, 0.8138, 0.7213, 0.8411, 0.7961, 0.4349, 0.8293, 0.2163, 0.7361, 0.8506, 0.7361, 0.849, 0.8293, 0.2148, 0.3186, 0.8183, 0.2566, 0.453, 0.2329, 0.453, 0.2994, 0.8447, 0.7157, 0.2148, 0.6439, 0.703, 0.6439, 0.7046, 0.7157, 0.2163, 0.3649, 0.7046, 0.3649, 0.703, 0.2932, 0.2148, 0.2932, 0.2163, 0.3446, 0.7353, 0.3446, 0.7369, 0.2681, 0.2163, 0.2681, 0.2148, 0.788, 0.9324, 0.8846, 0.405, 0.8056, 0.4076, 0.7215, 0.8671, 0.2997, 0.808, 0.2997, 0.8064, 0.2128, 0.2148, 0.2128, 0.2163, 0.2728, 0.849, 0.2728, 0.8506, 0.1796, 0.2163, 0.1796, 0.2148, 0.2239, 0.9333, 0.2917, 0.8723, 0.2253, 0.4254, 0.1476, 0.4203, 0.6069, 0.6782, 0.6553, 0.4207, 0.3701, 0.4207, 0.4186, 0.6782, 0.4001, 0.7654, 0.3316, 0.4251, 0.2569, 0.4197, 0.3347, 0.8063, 0.2136, 0.9358, 0.1067, 0.2077, 0.9022, 0.2077, 0.7953, 0.9358, 0.7961, 0.2148, 0.7961, 0.2163, 0.8293, 0.2163, 0.8293, 0.2148, 0.7157, 0.2148, 0.7157, 0.2163, 0.7408, 0.2163, 0.7408, 0.2148, 0.2932, 0.2148, 0.2681, 0.2148, 0.2681, 0.2163, 0.2932, 0.2163, 0.2128, 0.2148, 0.1796, 0.2148, 0.1796, 0.2163, 0.2128, 0.2163, 0.9022, 0.2077, 0.1067, 0.2077, 0.1067, 0.1646, 0.9022, 0.1646, 0.2255, 0.4203, 0.159, 0.4203, 0.159, 0.26, 0.2255, 0.26, 0.306, 0.4203, 0.2557, 0.4203, 0.2557, 0.26, 0.306, 0.26, 0.8836, 0.4203, 0.8171, 0.4203, 0.8171, 0.26, 0.8836, 0.26, 0.7137, 0.4203, 0.3289, 0.4203, 0.3289, 0.26, 0.7137, 0.26, 0.7869, 0.4203, 0.7365, 0.4203, 0.7365, 0.26, 0.7869, 0.26, 0.2557, 0.4203, 0.2255, 0.4203, 0.2255, 0.26, 0.2557, 0.26, 0.3289, 0.4203, 0.306, 0.4203, 0.306, 0.26, 0.3289, 0.26, 0.7365, 0.4203, 0.7137, 0.4203, 0.7137, 0.26, 0.7365, 0.26, 0.8171, 0.4203, 0.7869, 0.4203, 0.7869, 0.26, 0.8171, 0.26, 0.8208, 0.246, 0.9302, 0.246, 0.9302, 0.2112, 0.8208, 0.2112, 0.6971, 0.2492, 0.777, 0.2492, 0.777, 0.2143, 0.6971, 0.2143, 0.07734, 0.2454, 0.1907, 0.2454, 0.1907, 0.2105, 0.07734, 0.2105, 0.352, 0.2604, 0.6577, 0.2604, 0.6577, 0.2234, 0.352, 0.2234, 0.2313, 0.2464, 0.3164, 0.2464, 0.3164, 0.2115, 0.2313, 0.2115, 0.7902, 0.2417, 0.8156, 0.2417, 0.8156, 0.204, 0.7902, 0.204, 0.6674, 0.242, 0.6925, 0.242, 0.6925, 0.2042, 0.6674, 0.2042, 0.3228, 0.2408, 0.3479, 0.2408, 0.3479, 0.2029, 0.3228, 0.2029, 0.1956, 0.2326, 0.2196, 0.2326, 0.2196, 0.1956, 0.1956, 0.1956, 0.1067, 0.1577, 0.1067, 0.1858, 0.1067, 0.1858, 0.1067, 0.1577, 0.9022, 0.1858, 0.9022, 0.1577, 0.9022, 0.1577, 0.9022, 0.1858, 0.9022, 0.1577, 0.1067, 0.1577, 0.1067, 0.1577, 0.9022, 0.1577, 0.9022, 0.1858, 0.1067, 0.1858, 0.1067, 0.1577, 0.9022, 0.1577, 0.6577, 0.2273, 0.6577, 0.028, 0.352, 0.028, 0.352, 0.2273, 0.1067, 0.1858, 0.1067, 0.1858, 0.1067, 0.03024, 0.1067, 0.03024, 0.9302, 0.2156, 0.9302, 0.02812, 0.8208, 0.02812, 0.8208, 0.2156, 0.9022, 0.1858, 0.9022, 0.1858, 0.9022, 0.03024, 0.9022, 0.03024, 0.2313, 0.2115, 0.3164, 0.2115, 0.3164, 0.02409, 0.2313, 0.02409, 0.07734, 0.2105, 0.1907, 0.2105, 0.1907, 0.02308, 0.07734, 0.02308, 0.6971, 0.2143, 0.777, 0.2143, 0.777, 0.02693, 0.6971, 0.02693, 0.8293, 0.03024, 0.9022, 0.03024, 0.9022, 0.03024, 0.8293, 0.03024, 0.7408, 0.03024, 0.7961, 0.03024, 0.7961, 0.03024, 0.7408, 0.03024, 0.1067, 0.03024, 0.1796, 0.03024, 0.1796, 0.03024, 0.1067, 0.03024, 0.2932, 0.03024, 0.7157, 0.03024, 0.7157, 0.03024, 0.2932, 0.03024, 0.2128, 0.03024, 0.2681, 0.03024, 0.2681, 0.03024, 0.2128, 0.03024, 0.7961, 0.03024, 0.8293, 0.03024, 0.8293, 0.03024, 0.7961, 0.03024, 0.7157, 0.03024, 0.7408, 0.03024, 0.7408, 0.03024, 0.7157, 0.03024, 0.2681, 0.03024, 0.2932, 0.03024, 0.2932, 0.03024, 0.2681, 0.03024, 0.1796, 0.03024, 0.2128, 0.03024, 0.2128, 0.03024, 0.1796, 0.03024, 0.7157, 0.03024, 0.7157, 0.1858, 0.7157, 0.1986, 0.7157, 0.04305, 0.7408, 0.03024, 0.7157, 0.03024, 0.7157, 0.04305, 0.7408, 0.04305, 0.7408, 0.1858, 0.7408, 0.03024, 0.7408, 0.04305, 0.7408, 0.1986, 0.1796, 0.03024, 0.1796, 0.1858, 0.1796, 0.1986, 0.1796, 0.04305, 0.2128, 0.03024, 0.1796, 0.03024, 0.1796, 0.04305, 0.2128, 0.04305, 0.2128, 0.1858, 0.2128, 0.03024, 0.2128, 0.04305, 0.2128, 0.1986, 0.8293, 0.03024, 0.8293, 0.04305, 0.8293, 0.1986, 0.8293, 0.1858, 0.7961, 0.03024, 0.8293, 0.03024, 0.8293, 0.04305, 0.7961, 0.04305, 0.7961, 0.1858, 0.7961, 0.1986, 0.7961, 0.04305, 0.7961, 0.03024, 0.2932, 0.03024, 0.2932, 0.04305, 0.2932, 0.1986, 0.2932, 0.1858, 0.2681, 0.03024, 0.2932, 0.03024, 0.2932, 0.04305, 0.2681, 0.04305, 0.2681, 0.1858, 0.2681, 0.1986, 0.2681, 0.04305, 0.2681, 0.03024, 0.2932, 0.1858, 0.2681, 0.1858, 0.2681, 0.1986, 0.2932, 0.1986, 0.8293, 0.1858, 0.7961, 0.1858, 0.7961, 0.1986, 0.8293, 0.1986, 0.1796, 0.1858, 0.2128, 0.1858, 0.2128, 0.1986, 0.1796, 0.1986, 0.7157, 0.1858, 0.7408, 0.1858, 0.7408, 0.1986, 0.7157, 0.1986, 0.6674, 0.2209, 0.6925, 0.2209, 0.6925, 0.01759, 0.6674, 0.01759, 0.1956, 0.212, 0.2196, 0.212, 0.2196, 0.01308, 0.1956, 0.01308, 0.8156, 0.2207, 0.8156, 0.01787, 0.7902, 0.01787, 0.7902, 0.2207, 0.3479, 0.2197, 0.3479, 0.01569, 0.3228, 0.01569, 0.3228, 0.2197, 0.9022, 0.00215, 0.9022, 0.03024, 0.9391, 0.0315, 0.9391, 0.003404, 0.9022, 0.1577, 0.9022, 0.00215, 0.9391, 0.003404, 0.9391, 0.159, 0.9022, 0.1646, 0.9022, 0.1577, 0.9391, 0.159, 0.9391, 0.1659, 0.9022, 0.1646, 0.9022, 0.1646, 0.9391, 0.1659, 0.9391, 0.1659, 0.9022, 0.1646, 0.9022, 0.1646, 0.9391, 0.1659, 0.9391, 0.1659, 0.9022, 0.2077, 0.9022, 0.1646, 0.9391, 0.1659, 0.9391, 0.209, 0.7953, 0.9358, 0.9022, 0.2077, 0.9391, 0.209, 0.8322, 0.937, 0.9391, 0.1871, 0.9391, 0.159, 0.9391, 0.003404, 0.9391, 0.0315, 0.9391, 0.216, 0.9391, 0.1659, 0.9391, 0.159, 0.9391, 0.1871, 0.9391, 0.216, 0.9391, 0.1659, 0.9391, 0.1659, 0.9391, 0.216, 0.9391, 0.216, 0.9391, 0.209, 0.9391, 0.1659, 0.9391, 0.1659, 0.9391, 0.216, 0.8322, 0.9441, 0.8322, 0.937, 0.9391, 0.209, 0.1067, 0.00215, 0.1067, 0.03024, 0.06881, 0.03153, 0.06881, 0.003437, 0.1067, 0.1577, 0.1067, 0.00215, 0.06881, 0.003437, 0.06881, 0.159, 0.1067, 0.1858, 0.1067, 0.1577, 0.06881, 0.159, 0.06881, 0.1871, 0.1067, 0.1577, 0.1067, 0.1646, 0.06881, 0.1659, 0.06881, 0.159, 0.1067, 0.1858, 0.1067, 0.1577, 0.06881, 0.159, 0.06881, 0.1871, 0.1067, 0.1646, 0.1067, 0.1646, 0.06881, 0.1659, 0.06881, 0.1659, 0.1067, 0.1646, 0.1067, 0.2077, 0.06881, 0.209, 0.06881, 0.1659, 0.1067, 0.1646, 0.1067, 0.1646, 0.06881, 0.1659, 0.06881, 0.1659, 0.1067, 0.2077, 0.2136, 0.9358, 0.1758, 0.9371, 0.06881, 0.209, 0.06881, 0.1871, 0.06881, 0.159, 0.06881, 0.003437, 0.06881, 0.03153, 0.06881, 0.1659, 0.06881, 0.216, 0.06881, 0.1871, 0.06881, 0.159, 0.06881, 0.1659, 0.06881, 0.216, 0.06881, 0.216, 0.06881, 0.1659, 0.06881, 0.209, 0.06881, 0.216, 0.06881, 0.1659, 0.06881, 0.1659, 0.1758, 0.9371, 0.1758, 0.9441, 0.06881, 0.216, 0.06881, 0.209, 0.1758, 0.9441, 0.1758, 0.9371, 0.1786, 0.9592, 0.1786, 0.9662, 0.1758, 0.9371, 0.2136, 0.9358, 0.2161, 0.9579, 0.1786, 0.9592, 0.8322, 0.937, 0.8322, 0.9441, 0.8293, 0.9662, 0.8293, 0.9591, 0.7953, 0.9358, 0.8322, 0.937, 0.8293, 0.9591, 0.7928, 0.9579, 0.2136, 0.9358, 0.7953, 0.9358, 0.7928, 0.9579, 0.2161, 0.9579, 0.2161, 0.9579, 0.2161, 0.9649, 0.1786, 0.9662, 0.1786, 0.9592, 0.7928, 0.9649, 0.7928, 0.9579, 0.8293, 0.9591, 0.8293, 0.9662, 0.7928, 0.9649, 0.2161, 0.9649, 0.2161, 0.9579, 0.7928, 0.9579, 0.2161, 0.9649, 0.7928, 0.9649, 0.7928, 0.9665, 0.2161, 0.9665, 0.8293, 0.9662, 0.8322, 0.9441, 0.8322, 0.9456, 0.8293, 0.9677, 0.7928, 0.9649, 0.8293, 0.9662, 0.8293, 0.9677, 0.7928, 0.9665, 0.1786, 0.9662, 0.2161, 0.9649, 0.2161, 0.9665, 0.1786, 0.9677, 0.1758, 0.9441, 0.1786, 0.9662, 0.1786, 0.9677, 0.1758, 0.9456, 0.06881, 0.216, 0.1758, 0.9441, 0.1758, 0.9456, 0.06881, 0.231, 0.06881, 0.216, 0.06881, 0.216, 0.06881, 0.231, 0.06881, 0.231, 0.06881, 0.1871, 0.06881, 0.216, 0.06881, 0.231, 0.06881, 0.2021, 0.1067, 0.1858, 0.06881, 0.1871, 0.06881, 0.2021, 0.1067, 0.2008, 0.06881, 0.03153, 0.1067, 0.03024, 0.1067, 0.04525, 0.06881, 0.04654, 0.06881, 0.1871, 0.06881, 0.2021, 0.06881, 0.04654, 0.06881, 0.03153, 0.1067, 0.1858, 0.06881, 0.1871, 0.06881, 0.2021, 0.1067, 0.2008, 0.8322, 0.9441, 0.9391, 0.216, 0.9391, 0.231, 0.8322, 0.9456, 0.9391, 0.216, 0.9391, 0.216, 0.9391, 0.231, 0.9391, 0.231, 0.9391, 0.216, 0.9391, 0.1871, 0.9391, 0.2021, 0.9391, 0.231, 0.9391, 0.1871, 0.9391, 0.0315, 0.9391, 0.0465, 0.9391, 0.2021, 0.9391, 0.0315, 0.9022, 0.03024, 0.9022, 0.04525, 0.9391, 0.0465, 0.1067, 0.03024, 0.1067, 0.04525, 0.1067, 0.2008, 0.1067, 0.1858, 0.9022, 0.03024, 0.9022, 0.1858, 0.9022, 0.2008, 0.9022, 0.04525, 0.1067, 0.2148, 0.1067, 0.1858, 0.1067, 0.2008, 0.1067, 0.2298, 0.9022, 0.1858, 0.9022, 0.2148, 0.9022, 0.2298, 0.9022, 0.2008, 0.1067, 0.2148, 0.1067, 0.2148, 0.1067, 0.2298, 0.1067, 0.2298, 0.9022, 0.2148, 0.9022, 0.2148, 0.9022, 0.2298, 0.9022, 0.2298, 0.7953, 0.9428, 0.2136, 0.9428, 0.2136, 0.9444, 0.7953, 0.9444, 0.2136, 0.9428, 0.1067, 0.2148, 0.1067, 0.2298, 0.2136, 0.9444, 0.9022, 0.2148, 0.7953, 0.9428, 0.7953, 0.9444, 0.9022, 0.2298, 0.7977, 0.9373, 0.216, 0.9373, 0.2185, 0.9641, 0.7952, 0.9641, 0.8243, 0.9386, 0.7874, 0.9373, 0.7849, 0.9594, 0.8214, 0.9607, 0.2279, 0.9418, 0.1901, 0.943, 0.1929, 0.9651, 0.2304, 0.9639, 0.2136, 0.9447, 0.1434, 0.434, 0.1185, 0.4349, 0.1887, 0.9456, 0.8836, 0.4098, 0.8836, 0.2495, 0.918, 0.2495, 0.918, 0.4098, 0.04894, 0.1839, 0.04392, 0.1554, 0.02098, 0.1607, 0.026, 0.1892, 0.03642, 0.003551, 0.01542, 0.005941, 0.02356, 0.1613, 0.04457, 0.1589, 0.8812, 0.4296, 0.798, 0.9379, 0.8236, 0.9392, 0.9068, 0.431, 0.159, 0.2495, 0.159, 0.4098, 0.1254, 0.4098, 0.1254, 0.2495, 0.9509, 0.1841, 0.9329, 0.2511, 0.9677, 0.2635, 0.9857, 0.1966, 0.9562, 0.005508, 0.9562, 0.1611, 0.9931, 0.1623, 0.9931, 0.006762, 0.1067, 0.00215, 0.9022, 0.00215, 0.9022, 0.03024, 0.1067, 0.03024, 0.1067, 0.1577, 0.1067, 0.00215, 0.9022, 0.00215, 0.9022, 0.1577, 0.1067, 0.1646, 0.1067, 0.1577, 0.9022, 0.1577, 0.9022, 0.1646, 0.8836, 0.4202, 0.8836, 0.26, 0.159, 0.26, 0.159, 0.4202, 0.1067, 0.1646, 0.9022, 0.1646, 0.9022, 0.1646, 0.1067, 0.1646])
me_mesh.materials.append(mat_material)
me_mesh.use_remesh_preserve_volume = False
me_mesh.use_remesh_preserve_attributes = False
me_mesh.use_mirror_vertex_groups = False
me_mesh.update()
me_cylinder_014 = bpy.data.meshes.new('Cylinder.014')
me_cylinder_014.from_pydata([(0.0, 1.0, -1.0), (0.0, 1.0, 1.0), (0.1951, 0.9808, -1.0), (0.1951, 0.9808, 1.0), (0.3827, 0.9239, -1.0), (0.3827, 0.9239, 1.0), (0.5556, 0.8315, -1.0), (0.5556, 0.8315, 1.0), (0.7071, 0.7071, -1.0), (0.7071, 0.7071, 1.0), (0.8315, 0.5556, -1.0), (0.8315, 0.5556, 1.0), (0.9239, 0.3827, -1.0), (0.9239, 0.3827, 1.0), (0.9808, 0.1951, -1.0), (0.9808, 0.1951, 1.0), (1.0, 7.55e-08, -1.0), (1.0, 7.55e-08, 1.0), (0.9808, -0.1951, -1.0), (0.9808, -0.1951, 1.0), (0.9239, -0.3827, -1.0), (0.9239, -0.3827, 1.0), (0.8315, -0.5556, -1.0), (0.8315, -0.5556, 1.0), (0.7071, -0.7071, -1.0), (0.7071, -0.7071, 1.0), (0.5556, -0.8315, -1.0), (0.5556, -0.8315, 1.0), (0.3827, -0.9239, -1.0), (0.3827, -0.9239, 1.0), (0.1951, -0.9808, -1.0), (0.1951, -0.9808, 1.0), (-3.258e-07, -1.0, -1.0), (-3.258e-07, -1.0, 1.0), (-0.1951, -0.9808, -1.0), (-0.1951, -0.9808, 1.0), (-0.3827, -0.9239, -1.0), (-0.3827, -0.9239, 1.0), (-0.5556, -0.8315, -1.0), (-0.5556, -0.8315, 1.0), (-0.7071, -0.7071, -1.0), (-0.7071, -0.7071, 1.0), (-0.8315, -0.5556, -1.0), (-0.8315, -0.5556, 1.0), (-0.9239, -0.3827, -1.0), (-0.9239, -0.3827, 1.0), (-0.9808, -0.1951, -1.0), (-0.9808, -0.1951, 1.0), (-1.0, 9.656e-07, -1.0), (-1.0, 9.656e-07, 1.0), (-0.9808, 0.1951, -1.0), (-0.9808, 0.1951, 1.0), (-0.9239, 0.3827, -1.0), (-0.9239, 0.3827, 1.0), (-0.8315, 0.5556, -1.0), (-0.8315, 0.5556, 1.0), (-0.7071, 0.7071, -1.0), (-0.7071, 0.7071, 1.0), (-0.5556, 0.8315, -1.0), (-0.5556, 0.8315, 1.0), (-0.3827, 0.9239, -1.0), (-0.3827, 0.9239, 1.0), (-0.1951, 0.9808, -1.0), (-0.1951, 0.9808, 1.0)], [], [(0, 1, 3, 2), (2, 3, 5, 4), (4, 5, 7, 6), (6, 7, 9, 8), (8, 9, 11, 10), (10, 11, 13, 12), (12, 13, 15, 14), (14, 15, 17, 16), (16, 17, 19, 18), (18, 19, 21, 20), (20, 21, 23, 22), (22, 23, 25, 24), (24, 25, 27, 26), (26, 27, 29, 28), (28, 29, 31, 30), (30, 31, 33, 32), (32, 33, 35, 34), (34, 35, 37, 36), (36, 37, 39, 38), (38, 39, 41, 40), (40, 41, 43, 42), (42, 43, 45, 44), (44, 45, 47, 46), (46, 47, 49, 48), (48, 49, 51, 50), (50, 51, 53, 52), (52, 53, 55, 54), (54, 55, 57, 56), (56, 57, 59, 58), (58, 59, 61, 60), (60, 61, 63, 62), (62, 63, 1, 0)])
me_cylinder_014.polygons.foreach_set('use_smooth', [True] * 32)
_uv = me_cylinder_014.uv_layers.new(name='UVMap')
_uv.uv.foreach_set('vector', [0.8693, 0.3972, 0.1535, 0.3925, 0.1501, 0.3923, 0.8709, 0.3971, 0.8709, 0.3971, 0.1501, 0.3923, 0.1468, 0.3898, 0.8724, 0.3945, 0.8724, 0.3945, 0.1468, 0.3898, 0.1437, 0.3849, 0.8737, 0.3896, 0.8737, 0.3896, 0.1437, 0.3849, 0.1409, 0.3778, 0.8748, 0.3825, 0.8748, 0.3825, 0.1409, 0.3778, 0.1386, 0.3687, 0.8756, 0.3733, 0.8756, 0.3733, 0.1386, 0.3687, 0.1369, 0.3581, 0.8761, 0.3626, 0.8761, 0.3626, 0.1369, 0.3581, 0.1358, 0.3463, 0.8763, 0.3507, 0.8763, 0.3507, 0.1358, 0.3463, 0.1354, 0.3338, 0.8762, 0.3382, 0.8762, 0.3382, 0.1354, 0.3338, 0.1357, 0.3213, 0.8757, 0.3255, 0.8757, 0.3255, 0.1357, 0.3213, 0.1368, 0.3091, 0.8749, 0.3132, 0.8749, 0.3132, 0.1368, 0.3091, 0.1384, 0.2979, 0.8739, 0.3019, 0.8739, 0.3019, 0.1384, 0.2979, 0.1407, 0.288, 0.8726, 0.2919, 0.8726, 0.2919, 0.1407, 0.288, 0.1434, 0.2799, 0.8711, 0.2837, 0.8711, 0.2837, 0.1434, 0.2799, 0.1465, 0.2739, 0.8696, 0.2776, 0.8696, 0.2776, 0.1465, 0.2739, 0.1498, 0.2701, 0.868, 0.2738, 0.868, 0.2738, 0.1498, 0.2701, 0.1532, 0.2687, 0.8664, 0.2723, 0.8664, 0.2723, 0.1532, 0.2687, 0.1565, 0.2697, 0.8649, 0.2733, 0.8649, 0.2733, 0.1565, 0.2697, 0.1597, 0.2729, 0.8635, 0.2766, 0.8635, 0.2766, 0.1597, 0.2729, 0.1626, 0.2783, 0.8623, 0.282, 0.8623, 0.282, 0.1626, 0.2783, 0.1651, 0.2856, 0.8613, 0.2893, 0.8613, 0.2893, 0.1651, 0.2856, 0.1672, 0.2945, 0.8606, 0.2982, 0.8606, 0.2982, 0.1672, 0.2945, 0.1687, 0.3047, 0.8601, 0.3085, 0.8601, 0.3085, 0.1687, 0.3047, 0.1697, 0.3158, 0.86, 0.3197, 0.86, 0.3197, 0.1697, 0.3158, 0.17, 0.3274, 0.8601, 0.3314, 0.8601, 0.3314, 0.17, 0.3274, 0.1698, 0.3391, 0.8605, 0.3432, 0.8605, 0.3432, 0.1698, 0.3391, 0.1689, 0.3505, 0.8612, 0.3547, 0.8612, 0.3547, 0.1689, 0.3505, 0.1674, 0.3613, 0.8622, 0.3656, 0.8622, 0.3656, 0.1674, 0.3613, 0.1654, 0.371, 0.8633, 0.3754, 0.8633, 0.3754, 0.1654, 0.371, 0.1629, 0.3793, 0.8647, 0.3838, 0.8647, 0.3838, 0.1629, 0.3793, 0.16, 0.3858, 0.8662, 0.3903, 0.8662, 0.3903, 0.16, 0.3858, 0.1569, 0.3902, 0.8677, 0.3949, 0.8677, 0.3949, 0.1569, 0.3902, 0.1535, 0.3925, 0.8693, 0.3972])
_ca = me_cylinder_014.color_attributes.new('Col', 'BYTE_COLOR', 'CORNER')
_ca.data.foreach_set('color', [1.0, 1.0, 1.0, 1.0, 1.0, 1.0, 1.0, 1.0, 1.0, 1.0, 1.0, 1.0, 1.0, 1.0, 1.0, 1.0, 1.0, 1.0, 1.0, 1.0, 1.0, 1.0, 1.0, 1.0, 1.0, 1.0, 1.0, 1.0, 1.0, 1.0, 1.0, 1.0, 1.0, 1.0, 1.0, 1.0, 1.0, 1.0, 1.0, 1.0, 1.0, 1.0, 1.0, 1.0, 1.0, 1.0, 1.0, 1.0, 1.0, 1.0, 1.0, 1.0, 1.0, 1.0, 1.0, 1.0, 1.0, 1.0, 1.0, 1.0, 1.0, 1.0, 1.0, 1.0, 1.0, 1.0, 1.0, 1.0, 1.0, 1.0, 1.0, 1.0, 1.0, 1.0, 1.0, 1.0, 1.0, 1.0, 1.0, 1.0, 1.0, 1.0, 1.0, 1.0, 1.0, 1.0, 1.0, 1.0, 1.0, 1.0, 1.0, 1.0, 1.0, 1.0, 1.0, 1.0, 1.0, 1.0, 1.0, 1.0, 1.0, 1.0, 1.0, 1.0, 1.0, 1.0, 1.0, 1.0, 1.0, 1.0, 1.0, 1.0, 1.0, 1.0, 1.0, 1.0, 1.0, 1.0, 1.0, 1.0, 1.0, 1.0, 1.0, 1.0, 1.0, 1.0, 1.0, 1.0, 1.0, 1.0, 1.0, 1.0, 1.0, 1.0, 1.0, 1.0, 1.0, 1.0, 1.0, 1.0, 1.0, 1.0, 1.0, 1.0, 1.0, 1.0, 1.0, 1.0, 1.0, 1.0, 1.0, 1.0, 1.0, 1.0, 1.0, 1.0, 1.0, 1.0, 1.0, 1.0, 1.0, 1.0, 1.0, 1.0, 1.0, 1.0, 1.0, 1.0, 1.0, 1.0, 1.0, 1.0, 1.0, 1.0, 1.0, 1.0, 1.0, 1.0, 1.0, 1.0, 1.0, 1.0, 1.0, 1.0, 1.0, 1.0, 1.0, 1.0, 1.0, 1.0, 1.0, 1.0, 1.0, 1.0, 1.0, 1.0, 1.0, 1.0, 1.0, 1.0, 1.0, 1.0, 1.0, 1.0, 1.0, 1.0, 1.0, 1.0, 1.0, 1.0, 1.0, 1.0, 1.0, 1.0, 1.0, 1.0, 1.0, 1.0, 1.0, 1.0, 1.0, 1.0, 1.0, 1.0, 1.0, 1.0, 1.0, 1.0, 1.0, 1.0, 1.0, 1.0, 1.0, 1.0, 1.0, 1.0, 1.0, 1.0, 1.0, 1.0, 1.0, 1.0, 1.0, 1.0, 1.0, 1.0, 1.0, 1.0, 1.0, 1.0, 1.0, 1.0, 1.0, 1.0, 1.0, 1.0, 1.0, 1.0, 1.0, 1.0, 1.0, 1.0, 1.0, 1.0, 1.0, 1.0, 1.0, 1.0, 1.0, 1.0, 1.0, 1.0, 1.0, 1.0, 1.0, 1.0, 1.0, 1.0, 1.0, 1.0, 1.0, 1.0, 1.0, 1.0, 1.0, 1.0, 1.0, 1.0, 1.0, 1.0, 1.0, 1.0, 1.0, 1.0, 1.0, 1.0, 1.0, 1.0, 1.0, 1.0, 1.0, 1.0, 1.0, 1.0, 1.0, 1.0, 1.0, 1.0, 1.0, 1.0, 1.0, 1.0, 1.0, 1.0, 1.0, 1.0, 1.0, 1.0, 1.0, 1.0, 1.0, 1.0, 1.0, 1.0, 1.0, 1.0, 1.0, 1.0, 1.0, 1.0, 1.0, 1.0, 1.0, 1.0, 1.0, 1.0, 1.0, 1.0, 1.0, 1.0, 1.0, 1.0, 1.0, 1.0, 1.0, 1.0, 1.0, 1.0, 1.0, 1.0, 1.0, 1.0, 1.0, 1.0, 1.0, 1.0, 1.0, 1.0, 1.0, 1.0, 1.0, 1.0, 1.0, 1.0, 1.0, 1.0, 1.0, 1.0, 1.0, 1.0, 1.0, 1.0, 1.0, 1.0, 1.0, 1.0, 1.0, 1.0, 1.0, 1.0, 1.0, 1.0, 1.0, 1.0, 1.0, 1.0, 1.0, 1.0, 1.0, 1.0, 1.0, 1.0, 1.0, 1.0, 1.0, 1.0, 1.0, 1.0, 1.0, 1.0, 1.0, 1.0, 1.0, 1.0, 1.0, 1.0, 1.0, 1.0, 1.0, 1.0, 1.0, 1.0, 1.0, 1.0, 1.0, 1.0, 1.0, 1.0, 1.0, 1.0, 1.0, 1.0, 1.0, 1.0, 1.0, 1.0, 1.0, 1.0, 1.0, 1.0, 1.0, 1.0, 1.0, 1.0, 1.0, 1.0, 1.0, 1.0, 1.0, 1.0, 1.0, 1.0, 1.0, 1.0, 1.0, 1.0, 1.0, 1.0, 1.0, 1.0, 1.0, 1.0, 1.0, 1.0, 1.0, 1.0, 1.0, 1.0, 1.0, 1.0, 1.0, 1.0, 1.0, 1.0, 1.0, 1.0, 1.0, 1.0, 1.0, 1.0, 1.0, 1.0, 1.0, 1.0, 1.0, 1.0, 1.0, 1.0, 1.0, 1.0, 1.0, 1.0, 1.0, 1.0, 1.0, 1.0, 1.0, 1.0, 1.0, 1.0, 1.0, 1.0, 1.0, 1.0, 1.0, 1.0, 1.0, 1.0, 1.0, 1.0, 1.0, 1.0, 1.0, 1.0, 1.0, 1.0, 1.0, 1.0, 1.0, 1.0, 1.0, 1.0])
me_cylinder_014.materials.append(mat_material)
me_cylinder_014.use_remesh_preserve_volume = False
me_cylinder_014.use_remesh_preserve_attributes = False
me_cylinder_014.use_mirror_vertex_groups = False
me_cylinder_014.update()
me_cylinder_015 = bpy.data.meshes.new('Cylinder.015')
me_cylinder_015.from_pydata([(0.0, 1.0, -1.0), (0.0, 1.0, 1.0), (0.1951, 0.9808, -1.0), (0.1951, 0.9808, 1.0), (0.3827, 0.9239, -1.0), (0.3827, 0.9239, 1.0), (0.5556, 0.8315, -1.0), (0.5556, 0.8315, 1.0), (0.7071, 0.7071, -1.0), (0.7071, 0.7071, 1.0), (0.8315, 0.5556, -1.0), (0.8315, 0.5556, 1.0), (0.9239, 0.3827, -1.0), (0.9239, 0.3827, 1.0), (0.9808, 0.1951, -1.0), (0.9808, 0.1951, 1.0), (1.0, 7.55e-08, -1.0), (1.0, 7.55e-08, 1.0), (0.9808, -0.1951, -1.0), (0.9808, -0.1951, 1.0), (0.9239, -0.3827, -1.0), (0.9239, -0.3827, 1.0), (0.8315, -0.5556, -1.0), (0.8315, -0.5556, 1.0), (0.7071, -0.7071, -1.0), (0.7071, -0.7071, 1.0), (0.5556, -0.8315, -1.0), (0.5556, -0.8315, 1.0), (0.3827, -0.9239, -1.0), (0.3827, -0.9239, 1.0), (0.1951, -0.9808, -1.0), (0.1951, -0.9808, 1.0), (-3.258e-07, -1.0, -1.0), (-3.258e-07, -1.0, 1.0), (-0.1951, -0.9808, -1.0), (-0.1951, -0.9808, 1.0), (-0.3827, -0.9239, -1.0), (-0.3827, -0.9239, 1.0), (-0.5556, -0.8315, -1.0), (-0.5556, -0.8315, 1.0), (-0.7071, -0.7071, -1.0), (-0.7071, -0.7071, 1.0), (-0.8315, -0.5556, -1.0), (-0.8315, -0.5556, 1.0), (-0.9239, -0.3827, -1.0), (-0.9239, -0.3827, 1.0), (-0.9808, -0.1951, -1.0), (-0.9808, -0.1951, 1.0), (-1.0, 9.656e-07, -1.0), (-1.0, 9.656e-07, 1.0), (-0.9808, 0.1951, -1.0), (-0.9808, 0.1951, 1.0), (-0.9239, 0.3827, -1.0), (-0.9239, 0.3827, 1.0), (-0.8315, 0.5556, -1.0), (-0.8315, 0.5556, 1.0), (-0.7071, 0.7071, -1.0), (-0.7071, 0.7071, 1.0), (-0.5556, 0.8315, -1.0), (-0.5556, 0.8315, 1.0), (-0.3827, 0.9239, -1.0), (-0.3827, 0.9239, 1.0), (-0.1951, 0.9808, -1.0), (-0.1951, 0.9808, 1.0)], [], [(0, 1, 3, 2), (2, 3, 5, 4), (4, 5, 7, 6), (6, 7, 9, 8), (8, 9, 11, 10), (10, 11, 13, 12), (12, 13, 15, 14), (14, 15, 17, 16), (16, 17, 19, 18), (18, 19, 21, 20), (20, 21, 23, 22), (22, 23, 25, 24), (24, 25, 27, 26), (26, 27, 29, 28), (28, 29, 31, 30), (30, 31, 33, 32), (32, 33, 35, 34), (34, 35, 37, 36), (36, 37, 39, 38), (38, 39, 41, 40), (40, 41, 43, 42), (42, 43, 45, 44), (44, 45, 47, 46), (46, 47, 49, 48), (48, 49, 51, 50), (50, 51, 53, 52), (52, 53, 55, 54), (54, 55, 57, 56), (56, 57, 59, 58), (58, 59, 61, 60), (60, 61, 63, 62), (62, 63, 1, 0)])
me_cylinder_015.polygons.foreach_set('use_smooth', [True] * 32)
_uv = me_cylinder_015.uv_layers.new(name='UVMap')
_uv.uv.foreach_set('vector', [0.8867, 0.4086, 0.1366, 0.4087, 0.1363, 0.407, 0.8864, 0.4069, 0.8864, 0.4069, 0.1363, 0.407, 0.1361, 0.4028, 0.8862, 0.4027, 0.8862, 0.4027, 0.1361, 0.4028, 0.1358, 0.3961, 0.8859, 0.3961, 0.8859, 0.3961, 0.1358, 0.3961, 0.1356, 0.3873, 0.8857, 0.3872, 0.8857, 0.3872, 0.1356, 0.3873, 0.1354, 0.3766, 0.8855, 0.3766, 0.8855, 0.3766, 0.1354, 0.3766, 0.1352, 0.3646, 0.8853, 0.3645, 0.8853, 0.3645, 0.1352, 0.3646, 0.1352, 0.3516, 0.8852, 0.3515, 0.8852, 0.3515, 0.1352, 0.3516, 0.1351, 0.3381, 0.8852, 0.3381, 0.8852, 0.3381, 0.1351, 0.3381, 0.1352, 0.3247, 0.8853, 0.3247, 0.8853, 0.3247, 0.1352, 0.3247, 0.1353, 0.3119, 0.8854, 0.3119, 0.8854, 0.3119, 0.1353, 0.3119, 0.1354, 0.3002, 0.8855, 0.3002, 0.8855, 0.3002, 0.1354, 0.3002, 0.1356, 0.29, 0.8857, 0.29, 0.8857, 0.29, 0.1356, 0.29, 0.1358, 0.2817, 0.8859, 0.2817, 0.8859, 0.2817, 0.1358, 0.2817, 0.1361, 0.2757, 0.8862, 0.2756, 0.8862, 0.2756, 0.1361, 0.2757, 0.1364, 0.2721, 0.8865, 0.272, 0.8865, 0.272, 0.1364, 0.2721, 0.1367, 0.2711, 0.8868, 0.271, 0.8868, 0.271, 0.1367, 0.2711, 0.137, 0.2727, 0.8871, 0.2727, 0.8871, 0.2727, 0.137, 0.2727, 0.1373, 0.277, 0.8874, 0.2769, 0.8874, 0.2769, 0.1373, 0.277, 0.1376, 0.2836, 0.8876, 0.2836, 0.8876, 0.2836, 0.1376, 0.2836, 0.1378, 0.2925, 0.8879, 0.2924, 0.8879, 0.2924, 0.1378, 0.2925, 0.138, 0.3031, 0.8881, 0.303, 0.8881, 0.303, 0.138, 0.3031, 0.1381, 0.3151, 0.8882, 0.3151, 0.8882, 0.3151, 0.1381, 0.3151, 0.1382, 0.3281, 0.8883, 0.3281, 0.8883, 0.3281, 0.1382, 0.3281, 0.1382, 0.3416, 0.8883, 0.3416, 0.8883, 0.3416, 0.1382, 0.3416, 0.1382, 0.355, 0.8883, 0.3549, 0.8883, 0.3549, 0.1382, 0.355, 0.1381, 0.3678, 0.8882, 0.3677, 0.8882, 0.3677, 0.1381, 0.3678, 0.1379, 0.3795, 0.888, 0.3795, 0.888, 0.3795, 0.1379, 0.3795, 0.1377, 0.3897, 0.8878, 0.3897, 0.8878, 0.3897, 0.1377, 0.3897, 0.1375, 0.398, 0.8876, 0.398, 0.8876, 0.398, 0.1375, 0.398, 0.1372, 0.4041, 0.8873, 0.404, 0.8873, 0.404, 0.1372, 0.4041, 0.1369, 0.4077, 0.887, 0.4076, 0.887, 0.4076, 0.1369, 0.4077, 0.1366, 0.4087, 0.8867, 0.4086])
me_cylinder_015.materials.append(mat_material)
me_cylinder_015.use_remesh_preserve_volume = False
me_cylinder_015.use_remesh_preserve_attributes = False
me_cylinder_015.use_mirror_vertex_groups = False
me_cylinder_015.update()

# ---- objects
ob_rightpedal = bpy.data.objects.new('RightPedal', me_mesh_001)
ob_leftpedal = bpy.data.objects.new('LeftPedal', me_mesh)
ob_pedal_rod_left = bpy.data.objects.new('pedal-rod-left', me_cylinder_014)
ob_pedal_rod_right = bpy.data.objects.new('pedal-rod-right', me_cylinder_015)

# ---- transforms, parenting, visibility, modifiers, constraints
ob_rightpedal.location = (0.0, 0.0, 0.0)
ob_rightpedal.show_transparent = True
ob_rightpedal.lineart.crease_threshold = 0.0
_m = ob_rightpedal.modifiers.new('Auto Smooth', 'NODES')
_m.node_group = ng_auto_smooth
_gi = [s.identifier for s in ng_auto_smooth.interface.items_tree if s.item_type == 'SOCKET' and s.in_out == 'INPUT']
_m[_gi[1]] = 0.5236  # Angle
ob_leftpedal.location = (0.0, 0.0, 0.0)
ob_leftpedal.show_transparent = True
ob_leftpedal.lineart.crease_threshold = 0.0
_m = ob_leftpedal.modifiers.new('Auto Smooth', 'NODES')
_m.node_group = ng_auto_smooth
_gi = [s.identifier for s in ng_auto_smooth.interface.items_tree if s.item_type == 'SOCKET' and s.in_out == 'INPUT']
_m[_gi[1]] = 0.5236  # Angle
ob_pedal_rod_left.location = (-0.01411, -0.08601, -0.01908)
ob_pedal_rod_left.scale = (0.007366, 0.007366, 0.02506)
ob_pedal_rod_left.lineart.crease_threshold = 0.0
_m = ob_pedal_rod_left.modifiers.new('Auto Smooth', 'NODES')
_m.node_group = ng_auto_smooth
_gi = [s.identifier for s in ng_auto_smooth.interface.items_tree if s.item_type == 'SOCKET' and s.in_out == 'INPUT']
_m[_gi[1]] = 1.484  # Angle
ob_pedal_rod_right.location = (-0.01411, 0.08926, -0.02006)
ob_pedal_rod_right.scale = (0.007366, 0.007366, 0.02506)
ob_pedal_rod_right.lineart.crease_threshold = 0.0
_m = ob_pedal_rod_right.modifiers.new('Auto Smooth', 'NODES')
_m.node_group = ng_auto_smooth
_gi = [s.identifier for s in ng_auto_smooth.interface.items_tree if s.item_type == 'SOCKET' and s.in_out == 'INPUT']
_m[_gi[1]] = 1.484  # Angle

# ---- collection membership
col_collection_1.objects.link(ob_rightpedal)
col_collection_1.objects.link(ob_leftpedal)
col_collection_1.objects.link(ob_pedal_rod_left)
col_collection_1.objects.link(ob_pedal_rod_right)
col_collection_2.objects.link(ob_rightpedal)
col_collection_2.objects.link(ob_leftpedal)
col_collection_3.objects.link(ob_rightpedal)
col_collection_3.objects.link(ob_leftpedal)
col_collection_4.objects.link(ob_rightpedal)
col_collection_4.objects.link(ob_leftpedal)
col_collection_5.objects.link(ob_rightpedal)
col_collection_5.objects.link(ob_leftpedal)
col_collection_11.objects.link(ob_rightpedal)
col_collection_11.objects.link(ob_leftpedal)

# ---- scene / render settings (as saved in the file)
scene.frame_start = 1; scene.frame_end = 250; scene.frame_set(0)
scene.render.engine = 'BLENDER_EEVEE_NEXT'
scene.render.resolution_percentage = 50
scene.render.dither_intensity = 0.0
scene.cycles.use_denoising = False
scene.cycles.samples = 128
scene.cycles.sampling_pattern = 'TABULATED_SOBOL'
scene.cycles.light_sampling_threshold = 0.0
scene.cycles.use_adaptive_sampling = False
scene.cycles.use_light_tree = False
scene.cycles.blur_glossy = 0.0
scene.cycles.sample_clamp_indirect = 0.0
scene.view_settings.view_transform = 'Standard'
bpy.context.view_layer.update()

# ---- added for rendering (the .blend has no active camera and no usable light): camera, sun
cam_auto = bpy.data.cameras.new('AutoCamera')
cam_auto.lens = 50.0
cam_auto.sensor_width = 36.0
cam_auto.clip_end = 1000.0
ob_auto_camera = bpy.data.objects.new('AutoCamera', cam_auto)
scene.collection.objects.link(ob_auto_camera)
ob_auto_camera.location = (0.304354, -0.372123, 0.275727)
ob_auto_camera.rotation_euler = (1.09748, -7.21219e-08, 0.694738)
scene.camera = ob_auto_camera
light_auto_sun = bpy.data.lights.new('AutoSun', 'SUN')
light_auto_sun.energy = 3.0
light_auto_sun.angle = 0.0523599
ob_auto_sun = bpy.data.objects.new('AutoSun', light_auto_sun)
scene.collection.objects.link(ob_auto_sun)
ob_auto_sun.rotation_euler = (0.872665, 0.174533, 0.523599)
bpy.context.view_layer.update()

